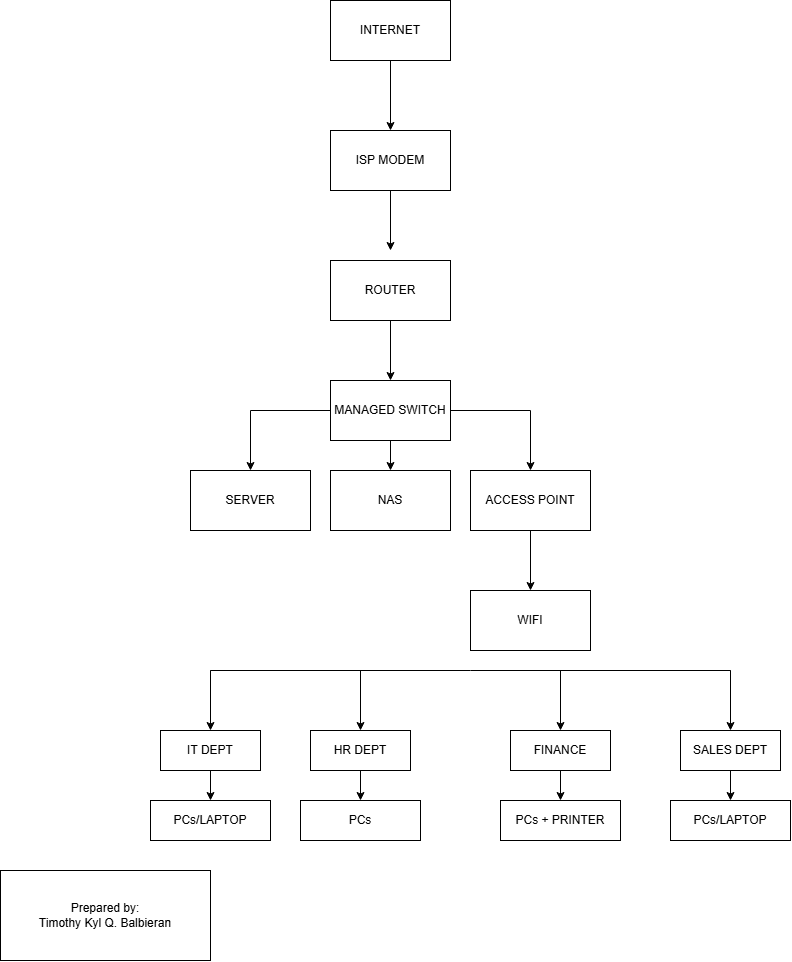

The diagram above was exported from draw.io. Its source (the exported page's mxGraphModel, read from the mxfile embedded in the PNG):
<mxGraphModel dx="1141" dy="631" grid="1" gridSize="10" guides="1" tooltips="1" connect="1" arrows="1" fold="1" page="1" pageScale="1" pageWidth="850" pageHeight="1100" math="0" shadow="0">
  <root>
    <mxCell id="0" />
    <mxCell id="1" parent="0" />
    <mxCell id="pU5NAB3RnBilIohqw4zC-2" edge="1" parent="1" source="pU5NAB3RnBilIohqw4zC-1" style="edgeStyle=orthogonalEdgeStyle;rounded=0;orthogonalLoop=1;jettySize=auto;html=1;">
      <mxGeometry relative="1" as="geometry">
        <mxPoint x="420" y="150" as="targetPoint" />
      </mxGeometry>
    </mxCell>
    <mxCell id="pU5NAB3RnBilIohqw4zC-1" parent="1" style="rounded=0;whiteSpace=wrap;html=1;" value="INTERNET" vertex="1">
      <mxGeometry height="60" width="120" x="360" y="20" as="geometry" />
    </mxCell>
    <mxCell id="pU5NAB3RnBilIohqw4zC-4" edge="1" parent="1" source="pU5NAB3RnBilIohqw4zC-3" style="edgeStyle=orthogonalEdgeStyle;rounded=0;orthogonalLoop=1;jettySize=auto;html=1;">
      <mxGeometry relative="1" as="geometry">
        <mxPoint x="420" y="270.0000000000001" as="targetPoint" />
      </mxGeometry>
    </mxCell>
    <mxCell id="pU5NAB3RnBilIohqw4zC-3" parent="1" style="rounded=0;whiteSpace=wrap;html=1;" value="ISP MODEM" vertex="1">
      <mxGeometry height="60" width="120" x="360" y="150" as="geometry" />
    </mxCell>
    <mxCell id="pU5NAB3RnBilIohqw4zC-6" edge="1" parent="1" source="pU5NAB3RnBilIohqw4zC-5" style="edgeStyle=orthogonalEdgeStyle;rounded=0;orthogonalLoop=1;jettySize=auto;html=1;">
      <mxGeometry relative="1" as="geometry">
        <mxPoint x="420" y="400" as="targetPoint" />
      </mxGeometry>
    </mxCell>
    <mxCell id="pU5NAB3RnBilIohqw4zC-5" parent="1" style="rounded=0;whiteSpace=wrap;html=1;" value="ROUTER" vertex="1">
      <mxGeometry height="60" width="120" x="360" y="280" as="geometry" />
    </mxCell>
    <mxCell id="pU5NAB3RnBilIohqw4zC-8" edge="1" parent="1" source="pU5NAB3RnBilIohqw4zC-7" style="edgeStyle=orthogonalEdgeStyle;rounded=0;orthogonalLoop=1;jettySize=auto;html=1;">
      <mxGeometry relative="1" as="geometry">
        <mxPoint x="280" y="490" as="targetPoint" />
      </mxGeometry>
    </mxCell>
    <mxCell id="pU5NAB3RnBilIohqw4zC-9" edge="1" parent="1" source="pU5NAB3RnBilIohqw4zC-7" style="edgeStyle=orthogonalEdgeStyle;rounded=0;orthogonalLoop=1;jettySize=auto;html=1;">
      <mxGeometry relative="1" as="geometry">
        <mxPoint x="560" y="490" as="targetPoint" />
      </mxGeometry>
    </mxCell>
    <mxCell id="pU5NAB3RnBilIohqw4zC-10" edge="1" parent="1" source="pU5NAB3RnBilIohqw4zC-7" style="edgeStyle=orthogonalEdgeStyle;rounded=0;orthogonalLoop=1;jettySize=auto;html=1;">
      <mxGeometry relative="1" as="geometry">
        <mxPoint x="420" y="490" as="targetPoint" />
      </mxGeometry>
    </mxCell>
    <mxCell id="pU5NAB3RnBilIohqw4zC-7" parent="1" style="rounded=0;whiteSpace=wrap;html=1;" value="MANAGED SWITCH" vertex="1">
      <mxGeometry height="60" width="120" x="360" y="400" as="geometry" />
    </mxCell>
    <mxCell id="pU5NAB3RnBilIohqw4zC-11" parent="1" style="rounded=0;whiteSpace=wrap;html=1;" value="SERVER" vertex="1">
      <mxGeometry height="60" width="120" x="220" y="490" as="geometry" />
    </mxCell>
    <mxCell id="pU5NAB3RnBilIohqw4zC-12" parent="1" style="rounded=0;whiteSpace=wrap;html=1;" value="NAS" vertex="1">
      <mxGeometry height="60" width="120" x="360" y="490" as="geometry" />
    </mxCell>
    <mxCell id="pU5NAB3RnBilIohqw4zC-15" edge="1" parent="1" source="pU5NAB3RnBilIohqw4zC-13" style="edgeStyle=orthogonalEdgeStyle;rounded=0;orthogonalLoop=1;jettySize=auto;html=1;">
      <mxGeometry relative="1" as="geometry">
        <mxPoint x="560" y="610" as="targetPoint" />
      </mxGeometry>
    </mxCell>
    <mxCell id="pU5NAB3RnBilIohqw4zC-13" parent="1" style="rounded=0;whiteSpace=wrap;html=1;" value="ACCESS POINT" vertex="1">
      <mxGeometry height="60" width="120" x="500" y="490" as="geometry" />
    </mxCell>
    <mxCell id="pU5NAB3RnBilIohqw4zC-14" parent="1" style="rounded=0;whiteSpace=wrap;html=1;" value="WIFI" vertex="1">
      <mxGeometry height="60" width="120" x="500" y="610" as="geometry" />
    </mxCell>
    <mxCell id="pU5NAB3RnBilIohqw4zC-16" edge="1" parent="1" style="endArrow=none;html=1;rounded=0;" value="">
      <mxGeometry height="50" relative="1" width="50" as="geometry">
        <mxPoint x="240" y="690" as="sourcePoint" />
        <mxPoint x="760" y="690" as="targetPoint" />
      </mxGeometry>
    </mxCell>
    <mxCell id="pU5NAB3RnBilIohqw4zC-17" edge="1" parent="1" style="endArrow=classic;html=1;rounded=0;" value="">
      <mxGeometry height="50" relative="1" width="50" as="geometry">
        <Array as="points">
          <mxPoint x="390" y="690" />
        </Array>
        <mxPoint x="390" y="710" as="sourcePoint" />
        <mxPoint x="390" y="750" as="targetPoint" />
      </mxGeometry>
    </mxCell>
    <mxCell id="pU5NAB3RnBilIohqw4zC-19" edge="1" parent="1" style="endArrow=classic;html=1;rounded=0;" value="">
      <mxGeometry height="50" relative="1" width="50" as="geometry">
        <Array as="points">
          <mxPoint x="589.9999999999999" y="690" />
        </Array>
        <mxPoint x="589.9999999999999" y="710" as="sourcePoint" />
        <mxPoint x="589.9999999999999" y="750" as="targetPoint" />
      </mxGeometry>
    </mxCell>
    <mxCell id="pU5NAB3RnBilIohqw4zC-20" edge="1" parent="1" style="endArrow=classic;html=1;rounded=0;" value="">
      <mxGeometry height="50" relative="1" width="50" as="geometry">
        <Array as="points">
          <mxPoint x="760" y="690" />
        </Array>
        <mxPoint x="760" y="710" as="sourcePoint" />
        <mxPoint x="760" y="750" as="targetPoint" />
      </mxGeometry>
    </mxCell>
    <mxCell id="pU5NAB3RnBilIohqw4zC-21" edge="1" parent="1" style="endArrow=classic;html=1;rounded=0;" value="">
      <mxGeometry height="50" relative="1" width="50" as="geometry">
        <Array as="points">
          <mxPoint x="240" y="690" />
        </Array>
        <mxPoint x="240" y="710" as="sourcePoint" />
        <mxPoint x="240" y="750" as="targetPoint" />
      </mxGeometry>
    </mxCell>
    <mxCell id="pU5NAB3RnBilIohqw4zC-26" edge="1" parent="1" source="pU5NAB3RnBilIohqw4zC-22" style="edgeStyle=orthogonalEdgeStyle;rounded=0;orthogonalLoop=1;jettySize=auto;html=1;">
      <mxGeometry relative="1" as="geometry">
        <mxPoint x="240" y="820" as="targetPoint" />
      </mxGeometry>
    </mxCell>
    <mxCell id="pU5NAB3RnBilIohqw4zC-22" parent="1" style="rounded=0;whiteSpace=wrap;html=1;" value="IT DEPT" vertex="1">
      <mxGeometry height="40" width="100" x="190" y="750" as="geometry" />
    </mxCell>
    <mxCell id="pU5NAB3RnBilIohqw4zC-27" edge="1" parent="1" source="pU5NAB3RnBilIohqw4zC-23" style="edgeStyle=orthogonalEdgeStyle;rounded=0;orthogonalLoop=1;jettySize=auto;html=1;">
      <mxGeometry relative="1" as="geometry">
        <mxPoint x="390" y="820" as="targetPoint" />
      </mxGeometry>
    </mxCell>
    <mxCell id="pU5NAB3RnBilIohqw4zC-23" parent="1" style="rounded=0;whiteSpace=wrap;html=1;" value="HR DEPT" vertex="1">
      <mxGeometry height="40" width="100" x="340" y="750" as="geometry" />
    </mxCell>
    <mxCell id="pU5NAB3RnBilIohqw4zC-36" edge="1" parent="1" source="pU5NAB3RnBilIohqw4zC-24" style="edgeStyle=orthogonalEdgeStyle;rounded=0;orthogonalLoop=1;jettySize=auto;html=1;entryX=0.5;entryY=0;entryDx=0;entryDy=0;" target="pU5NAB3RnBilIohqw4zC-33">
      <mxGeometry relative="1" as="geometry" />
    </mxCell>
    <mxCell id="pU5NAB3RnBilIohqw4zC-24" parent="1" style="rounded=0;whiteSpace=wrap;html=1;" value="FINANCE" vertex="1">
      <mxGeometry height="40" width="100" x="540" y="750" as="geometry" />
    </mxCell>
    <mxCell id="pU5NAB3RnBilIohqw4zC-29" edge="1" parent="1" source="pU5NAB3RnBilIohqw4zC-25" style="edgeStyle=orthogonalEdgeStyle;rounded=0;orthogonalLoop=1;jettySize=auto;html=1;">
      <mxGeometry relative="1" as="geometry">
        <mxPoint x="760" y="820" as="targetPoint" />
      </mxGeometry>
    </mxCell>
    <mxCell id="pU5NAB3RnBilIohqw4zC-25" parent="1" style="rounded=0;whiteSpace=wrap;html=1;" value="SALES DEPT" vertex="1">
      <mxGeometry height="40" width="100" x="710" y="750" as="geometry" />
    </mxCell>
    <mxCell id="pU5NAB3RnBilIohqw4zC-30" parent="1" style="rounded=0;whiteSpace=wrap;html=1;" value="PCs/LAPTOP" vertex="1">
      <mxGeometry height="40" width="120" x="180" y="820" as="geometry" />
    </mxCell>
    <mxCell id="pU5NAB3RnBilIohqw4zC-32" parent="1" style="rounded=0;whiteSpace=wrap;html=1;" value="PCs" vertex="1">
      <mxGeometry height="40" width="120" x="330" y="820" as="geometry" />
    </mxCell>
    <mxCell id="pU5NAB3RnBilIohqw4zC-33" parent="1" style="rounded=0;whiteSpace=wrap;html=1;" value="PCs + PRINTER" vertex="1">
      <mxGeometry height="40" width="120" x="530" y="820" as="geometry" />
    </mxCell>
    <mxCell id="pU5NAB3RnBilIohqw4zC-34" parent="1" style="rounded=0;whiteSpace=wrap;html=1;" value="PCs/LAPTOP" vertex="1">
      <mxGeometry height="40" width="120" x="700" y="820" as="geometry" />
    </mxCell>
    <mxCell id="pU5NAB3RnBilIohqw4zC-37" parent="1" style="rounded=0;whiteSpace=wrap;html=1;" value="Prepared by:&lt;div&gt;Timothy Kyl Q. Balbieran&lt;/div&gt;" vertex="1">
      <mxGeometry height="90" width="210" x="30" y="890" as="geometry" />
    </mxCell>
  </root>
</mxGraphModel>